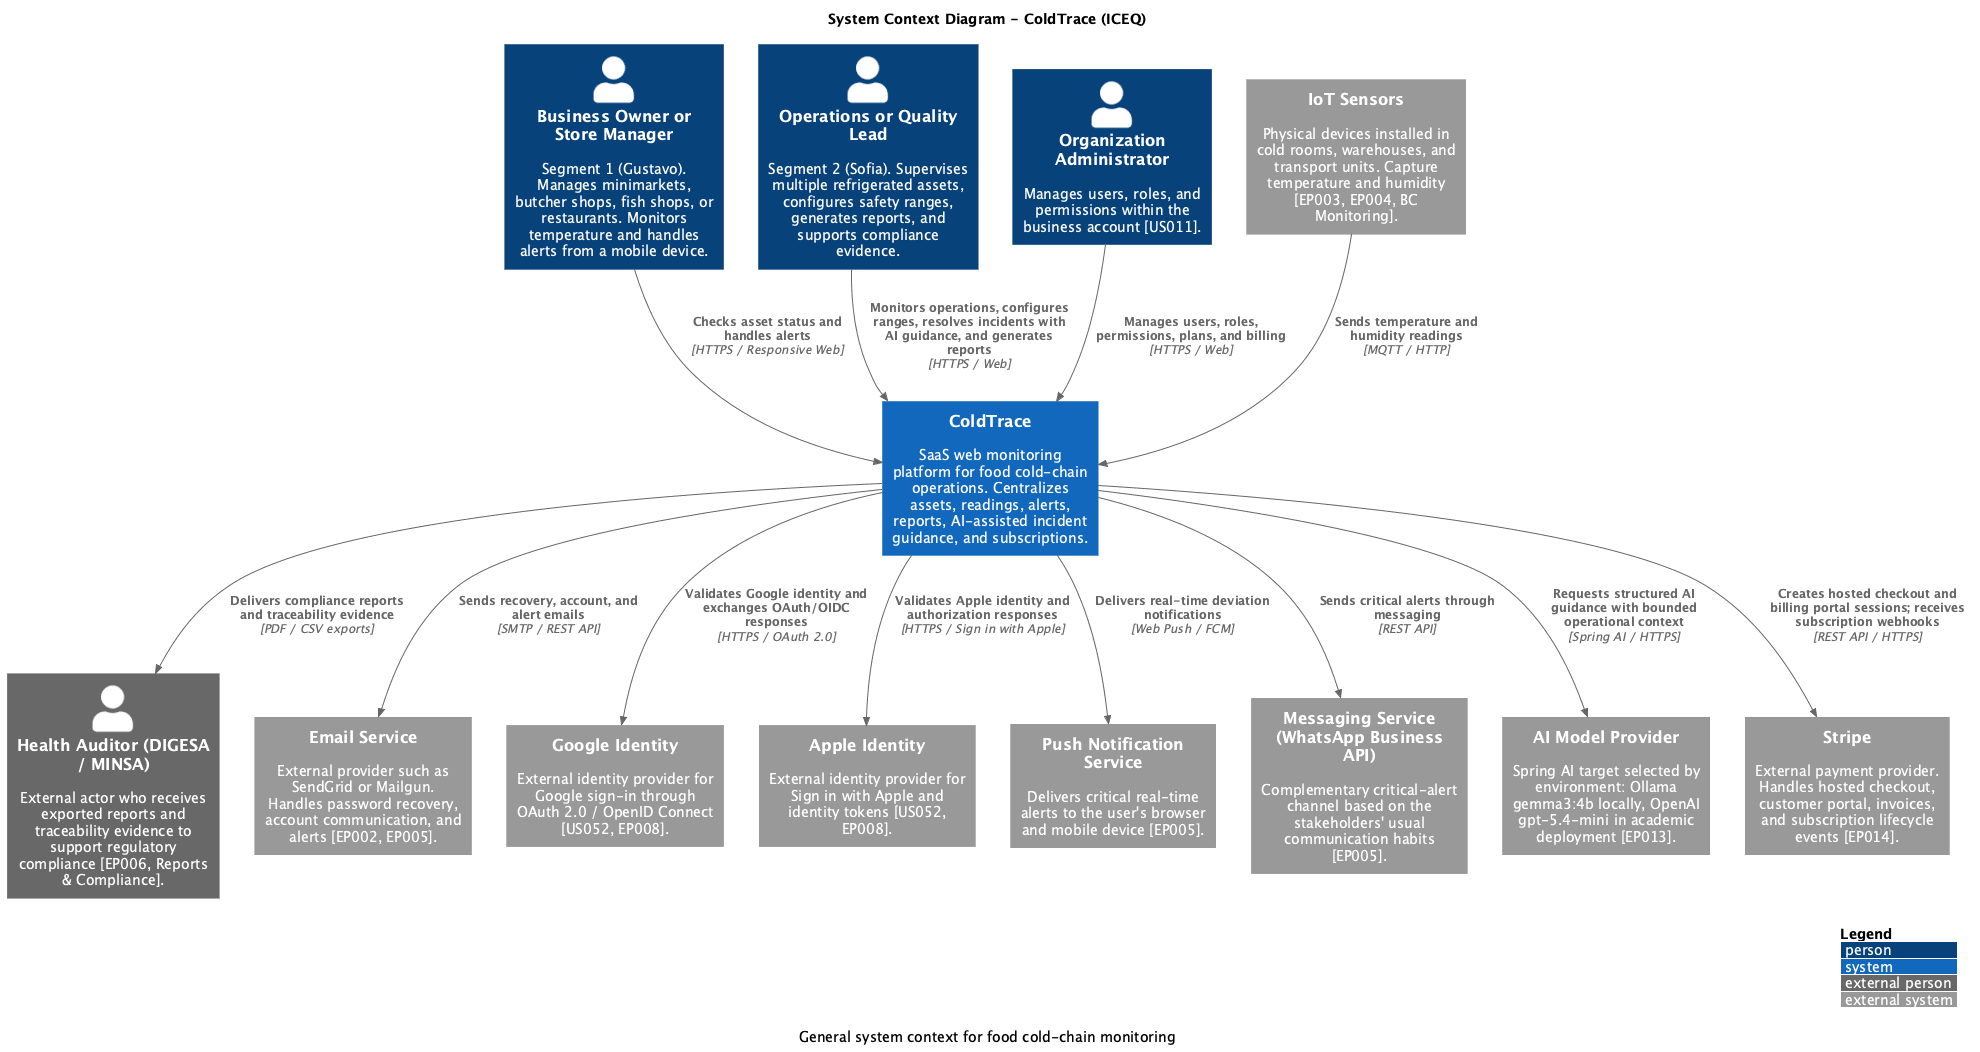

The diagram above was rendered by PlantUML. Its source (embedded in the PNG):
@startuml
!include https://raw.githubusercontent.com/plantuml-stdlib/C4-PlantUML/master/C4_Context.puml

title System Context Diagram - ColdTrace (ICEQ)
caption General system context for food cold-chain monitoring

LAYOUT_WITH_LEGEND()
LAYOUT_TOP_DOWN()

' Main actors
Person(owner, "Business Owner or Store Manager", "Segment 1 (Gustavo). Manages minimarkets, butcher shops, fish shops, or restaurants. Monitors temperature and handles alerts from a mobile device.")

Person(operations_lead, "Operations or Quality Lead", "Segment 2 (Sofia). Supervises multiple refrigerated assets, configures safety ranges, generates reports, and supports compliance evidence.")

Person(admin, "Organization Administrator", "Manages users, roles, and permissions within the business account [US011].")

Person_Ext(auditor, "Health Auditor (DIGESA / MINSA)", "External actor who receives exported reports and traceability evidence to support regulatory compliance [EP006, Reports & Compliance].")

' Main system
System(coldtrace, "ColdTrace", "SaaS web monitoring platform for food cold-chain operations. Centralizes assets, readings, alerts, reports, AI-assisted incident guidance, and subscriptions.")

' External systems
System_Ext(sensors, "IoT Sensors", "Physical devices installed in cold rooms, warehouses, and transport units. Capture temperature and humidity [EP003, EP004, BC Monitoring].")

System_Ext(email, "Email Service", "External provider such as SendGrid or Mailgun. Handles password recovery, account communication, and alerts [EP002, EP005].")

System_Ext(google_identity, "Google Identity", "External identity provider for Google sign-in through OAuth 2.0 / OpenID Connect [US052, EP008].")

System_Ext(apple_identity, "Apple Identity", "External identity provider for Sign in with Apple and identity tokens [US052, EP008].")

System_Ext(push, "Push Notification Service", "Delivers critical real-time alerts to the user's browser and mobile device [EP005].")

System_Ext(whatsapp, "Messaging Service (WhatsApp Business API)", "Complementary critical-alert channel based on the stakeholders' usual communication habits [EP005].")

System_Ext(ai_provider, "AI Model Provider", "Spring AI target selected by environment: Ollama gemma3:4b locally, OpenAI gpt-5.4-mini in academic deployment [EP013].")

System_Ext(stripe, "Stripe", "External payment provider. Handles hosted checkout, customer portal, invoices, and subscription lifecycle events [EP014].")

' Main relationships
Rel(owner, coldtrace, "Checks asset status and handles alerts", "HTTPS / Responsive Web")
Rel(operations_lead, coldtrace, "Monitors operations, configures ranges, resolves incidents with AI guidance, and generates reports", "HTTPS / Web")
Rel(admin, coldtrace, "Manages users, roles, permissions, plans, and billing", "HTTPS / Web")

Rel(coldtrace, auditor, "Delivers compliance reports and traceability evidence", "PDF / CSV exports")

Rel(sensors, coldtrace, "Sends temperature and humidity readings", "MQTT / HTTP")

Rel(coldtrace, email, "Sends recovery, account, and alert emails", "SMTP / REST API")
Rel(coldtrace, google_identity, "Validates Google identity and exchanges OAuth/OIDC responses", "HTTPS / OAuth 2.0")
Rel(coldtrace, apple_identity, "Validates Apple identity and authorization responses", "HTTPS / Sign in with Apple")
Rel(coldtrace, push, "Delivers real-time deviation notifications", "Web Push / FCM")
Rel(coldtrace, whatsapp, "Sends critical alerts through messaging", "REST API")

Rel(coldtrace, ai_provider, "Requests structured AI guidance with bounded operational context", "Spring AI / HTTPS")
Rel(coldtrace, stripe, "Creates hosted checkout and billing portal sessions; receives subscription webhooks", "REST API / HTTPS")

@enduml